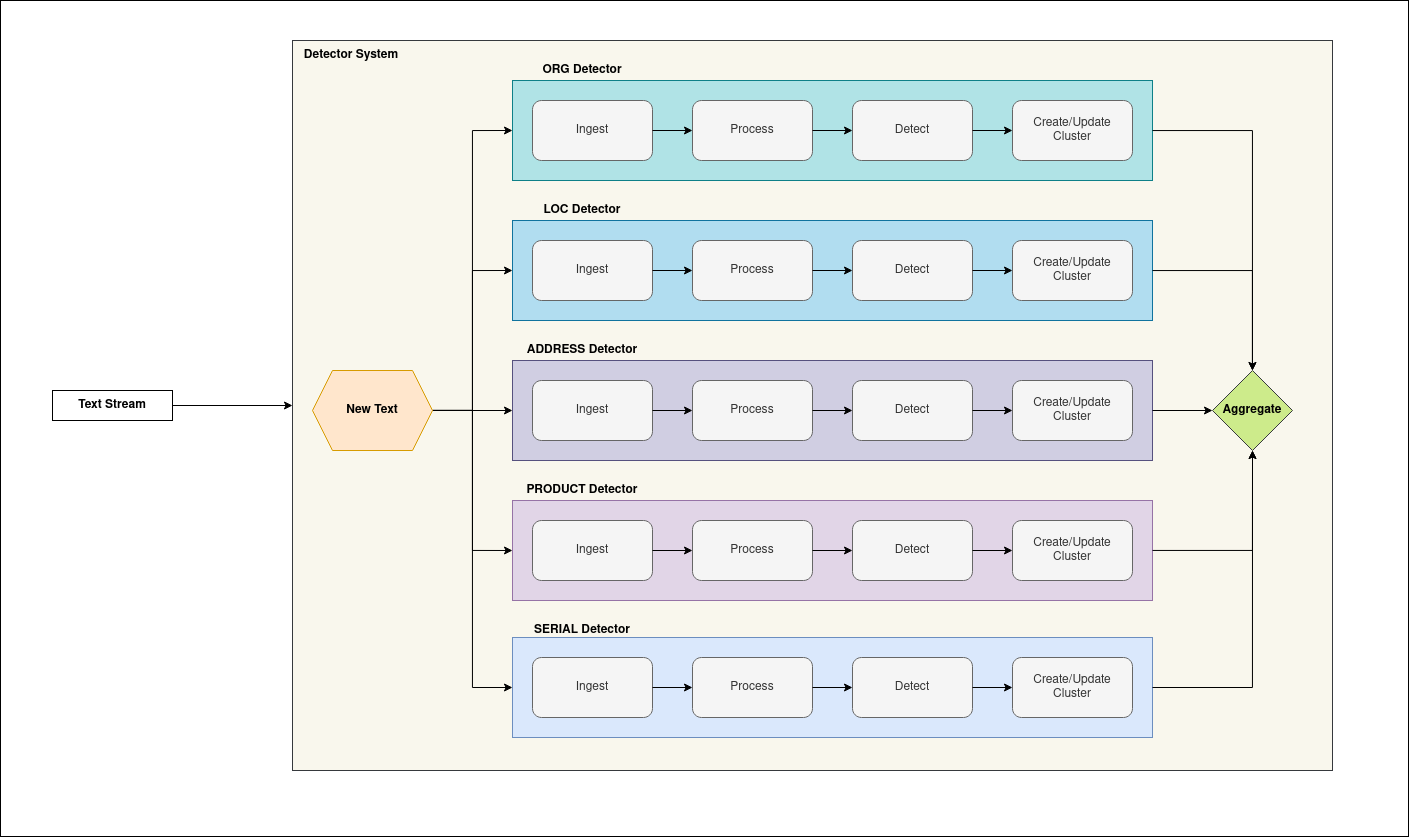

The diagram above was exported from draw.io. Its source (the exported page's mxGraphModel, read from the mxfile embedded in the PNG):
<mxGraphModel dx="2523" dy="899" grid="0" gridSize="10" guides="1" tooltips="1" connect="1" arrows="1" fold="1" page="1" pageScale="1" pageWidth="850" pageHeight="1100" math="0" shadow="0">
  <root>
    <mxCell id="0" />
    <mxCell id="1" parent="0" />
    <mxCell id="bs_OsKxwfU_hS2KbegjX-85" value="" style="rounded=0;whiteSpace=wrap;html=1;" vertex="1" parent="1">
      <mxGeometry x="-452" y="20" width="1408" height="836" as="geometry" />
    </mxCell>
    <mxCell id="bs_OsKxwfU_hS2KbegjX-67" value="" style="rounded=0;whiteSpace=wrap;html=1;fillColor=#f9f7ed;strokeColor=#36393d;" vertex="1" parent="1">
      <mxGeometry x="-160" y="60" width="1040" height="730" as="geometry" />
    </mxCell>
    <mxCell id="bs_OsKxwfU_hS2KbegjX-47" value="" style="group" vertex="1" connectable="0" parent="1">
      <mxGeometry x="60" y="80" width="640" height="120" as="geometry" />
    </mxCell>
    <mxCell id="bs_OsKxwfU_hS2KbegjX-9" value="" style="group;fillColor=#b0e3e6;strokeColor=#0e8088;" vertex="1" connectable="0" parent="bs_OsKxwfU_hS2KbegjX-47">
      <mxGeometry y="20" width="640" height="100" as="geometry" />
    </mxCell>
    <mxCell id="bs_OsKxwfU_hS2KbegjX-8" value="" style="rounded=0;whiteSpace=wrap;html=1;fillColor=#b0e3e6;strokeColor=#0e8088;" vertex="1" parent="bs_OsKxwfU_hS2KbegjX-9">
      <mxGeometry width="640" height="100" as="geometry" />
    </mxCell>
    <mxCell id="bs_OsKxwfU_hS2KbegjX-1" value="Ingest" style="rounded=1;whiteSpace=wrap;html=1;fillColor=#f5f5f5;fontColor=#333333;strokeColor=#666666;" vertex="1" parent="bs_OsKxwfU_hS2KbegjX-9">
      <mxGeometry x="20" y="20" width="120" height="60" as="geometry" />
    </mxCell>
    <mxCell id="bs_OsKxwfU_hS2KbegjX-2" value="Process" style="rounded=1;whiteSpace=wrap;html=1;fillColor=#f5f5f5;fontColor=#333333;strokeColor=#666666;" vertex="1" parent="bs_OsKxwfU_hS2KbegjX-9">
      <mxGeometry x="180" y="20" width="120" height="60" as="geometry" />
    </mxCell>
    <mxCell id="bs_OsKxwfU_hS2KbegjX-5" style="edgeStyle=orthogonalEdgeStyle;rounded=0;orthogonalLoop=1;jettySize=auto;html=1;entryX=0;entryY=0.5;entryDx=0;entryDy=0;" edge="1" parent="bs_OsKxwfU_hS2KbegjX-9" source="bs_OsKxwfU_hS2KbegjX-1" target="bs_OsKxwfU_hS2KbegjX-2">
      <mxGeometry relative="1" as="geometry" />
    </mxCell>
    <mxCell id="bs_OsKxwfU_hS2KbegjX-3" value="Detect" style="rounded=1;whiteSpace=wrap;html=1;fillColor=#f5f5f5;fontColor=#333333;strokeColor=#666666;" vertex="1" parent="bs_OsKxwfU_hS2KbegjX-9">
      <mxGeometry x="340" y="20" width="120" height="60" as="geometry" />
    </mxCell>
    <mxCell id="bs_OsKxwfU_hS2KbegjX-6" style="edgeStyle=orthogonalEdgeStyle;rounded=0;orthogonalLoop=1;jettySize=auto;html=1;entryX=0;entryY=0.5;entryDx=0;entryDy=0;" edge="1" parent="bs_OsKxwfU_hS2KbegjX-9" source="bs_OsKxwfU_hS2KbegjX-2" target="bs_OsKxwfU_hS2KbegjX-3">
      <mxGeometry relative="1" as="geometry" />
    </mxCell>
    <mxCell id="bs_OsKxwfU_hS2KbegjX-4" value="Create/Update Cluster" style="rounded=1;whiteSpace=wrap;html=1;fillColor=#f5f5f5;fontColor=#333333;strokeColor=#666666;" vertex="1" parent="bs_OsKxwfU_hS2KbegjX-9">
      <mxGeometry x="500" y="20" width="120" height="60" as="geometry" />
    </mxCell>
    <mxCell id="bs_OsKxwfU_hS2KbegjX-7" style="edgeStyle=orthogonalEdgeStyle;rounded=0;orthogonalLoop=1;jettySize=auto;html=1;entryX=0;entryY=0.5;entryDx=0;entryDy=0;" edge="1" parent="bs_OsKxwfU_hS2KbegjX-9" source="bs_OsKxwfU_hS2KbegjX-3" target="bs_OsKxwfU_hS2KbegjX-4">
      <mxGeometry relative="1" as="geometry" />
    </mxCell>
    <mxCell id="bs_OsKxwfU_hS2KbegjX-46" value="ORG Detector" style="text;html=1;strokeColor=none;fillColor=none;align=center;verticalAlign=middle;whiteSpace=wrap;rounded=0;fontStyle=1" vertex="1" parent="bs_OsKxwfU_hS2KbegjX-47">
      <mxGeometry width="140" height="20" as="geometry" />
    </mxCell>
    <mxCell id="bs_OsKxwfU_hS2KbegjX-50" value="" style="group" vertex="1" connectable="0" parent="1">
      <mxGeometry x="60" y="640" width="640" height="117" as="geometry" />
    </mxCell>
    <mxCell id="bs_OsKxwfU_hS2KbegjX-37" value="" style="group;fillColor=#dae8fc;strokeColor=#6c8ebf;" vertex="1" connectable="0" parent="bs_OsKxwfU_hS2KbegjX-50">
      <mxGeometry y="17" width="640" height="100" as="geometry" />
    </mxCell>
    <mxCell id="bs_OsKxwfU_hS2KbegjX-38" value="" style="rounded=0;whiteSpace=wrap;html=1;fillColor=#dae8fc;strokeColor=#6c8ebf;" vertex="1" parent="bs_OsKxwfU_hS2KbegjX-37">
      <mxGeometry width="640" height="100" as="geometry" />
    </mxCell>
    <mxCell id="bs_OsKxwfU_hS2KbegjX-39" value="Ingest" style="rounded=1;whiteSpace=wrap;html=1;fillColor=#f5f5f5;fontColor=#333333;strokeColor=#666666;" vertex="1" parent="bs_OsKxwfU_hS2KbegjX-37">
      <mxGeometry x="20" y="20" width="120" height="60" as="geometry" />
    </mxCell>
    <mxCell id="bs_OsKxwfU_hS2KbegjX-40" value="Process" style="rounded=1;whiteSpace=wrap;html=1;fillColor=#f5f5f5;fontColor=#333333;strokeColor=#666666;" vertex="1" parent="bs_OsKxwfU_hS2KbegjX-37">
      <mxGeometry x="180" y="20" width="120" height="60" as="geometry" />
    </mxCell>
    <mxCell id="bs_OsKxwfU_hS2KbegjX-41" style="edgeStyle=orthogonalEdgeStyle;rounded=0;orthogonalLoop=1;jettySize=auto;html=1;entryX=0;entryY=0.5;entryDx=0;entryDy=0;" edge="1" parent="bs_OsKxwfU_hS2KbegjX-37" source="bs_OsKxwfU_hS2KbegjX-39" target="bs_OsKxwfU_hS2KbegjX-40">
      <mxGeometry relative="1" as="geometry" />
    </mxCell>
    <mxCell id="bs_OsKxwfU_hS2KbegjX-42" value="Detect" style="rounded=1;whiteSpace=wrap;html=1;fillColor=#f5f5f5;fontColor=#333333;strokeColor=#666666;" vertex="1" parent="bs_OsKxwfU_hS2KbegjX-37">
      <mxGeometry x="340" y="20" width="120" height="60" as="geometry" />
    </mxCell>
    <mxCell id="bs_OsKxwfU_hS2KbegjX-43" style="edgeStyle=orthogonalEdgeStyle;rounded=0;orthogonalLoop=1;jettySize=auto;html=1;entryX=0;entryY=0.5;entryDx=0;entryDy=0;" edge="1" parent="bs_OsKxwfU_hS2KbegjX-37" source="bs_OsKxwfU_hS2KbegjX-40" target="bs_OsKxwfU_hS2KbegjX-42">
      <mxGeometry relative="1" as="geometry" />
    </mxCell>
    <mxCell id="bs_OsKxwfU_hS2KbegjX-44" value="Create/Update Cluster" style="rounded=1;whiteSpace=wrap;html=1;fillColor=#f5f5f5;fontColor=#333333;strokeColor=#666666;" vertex="1" parent="bs_OsKxwfU_hS2KbegjX-37">
      <mxGeometry x="500" y="20" width="120" height="60" as="geometry" />
    </mxCell>
    <mxCell id="bs_OsKxwfU_hS2KbegjX-45" style="edgeStyle=orthogonalEdgeStyle;rounded=0;orthogonalLoop=1;jettySize=auto;html=1;entryX=0;entryY=0.5;entryDx=0;entryDy=0;" edge="1" parent="bs_OsKxwfU_hS2KbegjX-37" source="bs_OsKxwfU_hS2KbegjX-42" target="bs_OsKxwfU_hS2KbegjX-44">
      <mxGeometry relative="1" as="geometry" />
    </mxCell>
    <mxCell id="bs_OsKxwfU_hS2KbegjX-49" value="SERIAL Detector" style="text;html=1;strokeColor=none;fillColor=none;align=center;verticalAlign=middle;whiteSpace=wrap;rounded=0;fontStyle=1" vertex="1" parent="bs_OsKxwfU_hS2KbegjX-50">
      <mxGeometry width="140" height="20" as="geometry" />
    </mxCell>
    <mxCell id="bs_OsKxwfU_hS2KbegjX-52" value="" style="group" vertex="1" connectable="0" parent="1">
      <mxGeometry x="60" y="500" width="640" height="120" as="geometry" />
    </mxCell>
    <mxCell id="bs_OsKxwfU_hS2KbegjX-28" value="" style="group;fillColor=#e1d5e7;strokeColor=#9673a6;" vertex="1" connectable="0" parent="bs_OsKxwfU_hS2KbegjX-52">
      <mxGeometry y="20" width="640" height="100" as="geometry" />
    </mxCell>
    <mxCell id="bs_OsKxwfU_hS2KbegjX-29" value="" style="rounded=0;whiteSpace=wrap;html=1;fillColor=#e1d5e7;strokeColor=#9673a6;" vertex="1" parent="bs_OsKxwfU_hS2KbegjX-28">
      <mxGeometry width="640" height="100" as="geometry" />
    </mxCell>
    <mxCell id="bs_OsKxwfU_hS2KbegjX-30" value="Ingest" style="rounded=1;whiteSpace=wrap;html=1;fillColor=#f5f5f5;fontColor=#333333;strokeColor=#666666;" vertex="1" parent="bs_OsKxwfU_hS2KbegjX-28">
      <mxGeometry x="20" y="20" width="120" height="60" as="geometry" />
    </mxCell>
    <mxCell id="bs_OsKxwfU_hS2KbegjX-31" value="Process" style="rounded=1;whiteSpace=wrap;html=1;fillColor=#f5f5f5;fontColor=#333333;strokeColor=#666666;" vertex="1" parent="bs_OsKxwfU_hS2KbegjX-28">
      <mxGeometry x="180" y="20" width="120" height="60" as="geometry" />
    </mxCell>
    <mxCell id="bs_OsKxwfU_hS2KbegjX-32" style="edgeStyle=orthogonalEdgeStyle;rounded=0;orthogonalLoop=1;jettySize=auto;html=1;entryX=0;entryY=0.5;entryDx=0;entryDy=0;" edge="1" parent="bs_OsKxwfU_hS2KbegjX-28" source="bs_OsKxwfU_hS2KbegjX-30" target="bs_OsKxwfU_hS2KbegjX-31">
      <mxGeometry relative="1" as="geometry" />
    </mxCell>
    <mxCell id="bs_OsKxwfU_hS2KbegjX-33" value="Detect" style="rounded=1;whiteSpace=wrap;html=1;fillColor=#f5f5f5;fontColor=#333333;strokeColor=#666666;" vertex="1" parent="bs_OsKxwfU_hS2KbegjX-28">
      <mxGeometry x="340" y="20" width="120" height="60" as="geometry" />
    </mxCell>
    <mxCell id="bs_OsKxwfU_hS2KbegjX-34" style="edgeStyle=orthogonalEdgeStyle;rounded=0;orthogonalLoop=1;jettySize=auto;html=1;entryX=0;entryY=0.5;entryDx=0;entryDy=0;" edge="1" parent="bs_OsKxwfU_hS2KbegjX-28" source="bs_OsKxwfU_hS2KbegjX-31" target="bs_OsKxwfU_hS2KbegjX-33">
      <mxGeometry relative="1" as="geometry" />
    </mxCell>
    <mxCell id="bs_OsKxwfU_hS2KbegjX-35" value="Create/Update Cluster" style="rounded=1;whiteSpace=wrap;html=1;fillColor=#f5f5f5;fontColor=#333333;strokeColor=#666666;" vertex="1" parent="bs_OsKxwfU_hS2KbegjX-28">
      <mxGeometry x="500" y="20" width="120" height="60" as="geometry" />
    </mxCell>
    <mxCell id="bs_OsKxwfU_hS2KbegjX-36" style="edgeStyle=orthogonalEdgeStyle;rounded=0;orthogonalLoop=1;jettySize=auto;html=1;entryX=0;entryY=0.5;entryDx=0;entryDy=0;" edge="1" parent="bs_OsKxwfU_hS2KbegjX-28" source="bs_OsKxwfU_hS2KbegjX-33" target="bs_OsKxwfU_hS2KbegjX-35">
      <mxGeometry relative="1" as="geometry" />
    </mxCell>
    <mxCell id="bs_OsKxwfU_hS2KbegjX-51" value="PRODUCT Detector" style="text;html=1;strokeColor=none;fillColor=none;align=center;verticalAlign=middle;whiteSpace=wrap;rounded=0;fontStyle=1" vertex="1" parent="bs_OsKxwfU_hS2KbegjX-52">
      <mxGeometry width="140" height="20" as="geometry" />
    </mxCell>
    <mxCell id="bs_OsKxwfU_hS2KbegjX-53" value="" style="group" vertex="1" connectable="0" parent="1">
      <mxGeometry x="60" y="220" width="640" height="120" as="geometry" />
    </mxCell>
    <mxCell id="bs_OsKxwfU_hS2KbegjX-10" value="" style="group;fillColor=#b1ddf0;strokeColor=#10739e;" vertex="1" connectable="0" parent="bs_OsKxwfU_hS2KbegjX-53">
      <mxGeometry y="20" width="640" height="100" as="geometry" />
    </mxCell>
    <mxCell id="bs_OsKxwfU_hS2KbegjX-11" value="" style="rounded=0;whiteSpace=wrap;html=1;fillColor=#b1ddf0;strokeColor=#10739e;" vertex="1" parent="bs_OsKxwfU_hS2KbegjX-10">
      <mxGeometry width="640" height="100" as="geometry" />
    </mxCell>
    <mxCell id="bs_OsKxwfU_hS2KbegjX-12" value="Ingest" style="rounded=1;whiteSpace=wrap;html=1;fillColor=#f5f5f5;fontColor=#333333;strokeColor=#666666;" vertex="1" parent="bs_OsKxwfU_hS2KbegjX-10">
      <mxGeometry x="20" y="20" width="120" height="60" as="geometry" />
    </mxCell>
    <mxCell id="bs_OsKxwfU_hS2KbegjX-13" value="Process" style="rounded=1;whiteSpace=wrap;html=1;fillColor=#f5f5f5;fontColor=#333333;strokeColor=#666666;" vertex="1" parent="bs_OsKxwfU_hS2KbegjX-10">
      <mxGeometry x="180" y="20" width="120" height="60" as="geometry" />
    </mxCell>
    <mxCell id="bs_OsKxwfU_hS2KbegjX-14" style="edgeStyle=orthogonalEdgeStyle;rounded=0;orthogonalLoop=1;jettySize=auto;html=1;entryX=0;entryY=0.5;entryDx=0;entryDy=0;" edge="1" parent="bs_OsKxwfU_hS2KbegjX-10" source="bs_OsKxwfU_hS2KbegjX-12" target="bs_OsKxwfU_hS2KbegjX-13">
      <mxGeometry relative="1" as="geometry" />
    </mxCell>
    <mxCell id="bs_OsKxwfU_hS2KbegjX-15" value="Detect" style="rounded=1;whiteSpace=wrap;html=1;fillColor=#f5f5f5;fontColor=#333333;strokeColor=#666666;" vertex="1" parent="bs_OsKxwfU_hS2KbegjX-10">
      <mxGeometry x="340" y="20" width="120" height="60" as="geometry" />
    </mxCell>
    <mxCell id="bs_OsKxwfU_hS2KbegjX-16" style="edgeStyle=orthogonalEdgeStyle;rounded=0;orthogonalLoop=1;jettySize=auto;html=1;entryX=0;entryY=0.5;entryDx=0;entryDy=0;" edge="1" parent="bs_OsKxwfU_hS2KbegjX-10" source="bs_OsKxwfU_hS2KbegjX-13" target="bs_OsKxwfU_hS2KbegjX-15">
      <mxGeometry relative="1" as="geometry" />
    </mxCell>
    <mxCell id="bs_OsKxwfU_hS2KbegjX-17" value="Create/Update Cluster" style="rounded=1;whiteSpace=wrap;html=1;fillColor=#f5f5f5;fontColor=#333333;strokeColor=#666666;" vertex="1" parent="bs_OsKxwfU_hS2KbegjX-10">
      <mxGeometry x="500" y="20" width="120" height="60" as="geometry" />
    </mxCell>
    <mxCell id="bs_OsKxwfU_hS2KbegjX-18" style="edgeStyle=orthogonalEdgeStyle;rounded=0;orthogonalLoop=1;jettySize=auto;html=1;entryX=0;entryY=0.5;entryDx=0;entryDy=0;" edge="1" parent="bs_OsKxwfU_hS2KbegjX-10" source="bs_OsKxwfU_hS2KbegjX-15" target="bs_OsKxwfU_hS2KbegjX-17">
      <mxGeometry relative="1" as="geometry" />
    </mxCell>
    <mxCell id="bs_OsKxwfU_hS2KbegjX-48" value="LOC Detector" style="text;html=1;strokeColor=none;fillColor=none;align=center;verticalAlign=middle;whiteSpace=wrap;rounded=0;fontStyle=1" vertex="1" parent="bs_OsKxwfU_hS2KbegjX-53">
      <mxGeometry width="140" height="20" as="geometry" />
    </mxCell>
    <mxCell id="bs_OsKxwfU_hS2KbegjX-66" value="" style="group" vertex="1" connectable="0" parent="1">
      <mxGeometry x="60" y="360" width="640" height="120" as="geometry" />
    </mxCell>
    <mxCell id="bs_OsKxwfU_hS2KbegjX-19" value="" style="group;fillColor=#d0cee2;strokeColor=#56517e;" vertex="1" connectable="0" parent="bs_OsKxwfU_hS2KbegjX-66">
      <mxGeometry y="20" width="640" height="100" as="geometry" />
    </mxCell>
    <mxCell id="bs_OsKxwfU_hS2KbegjX-20" value="" style="rounded=0;whiteSpace=wrap;html=1;fillColor=#d0cee2;strokeColor=#56517e;" vertex="1" parent="bs_OsKxwfU_hS2KbegjX-19">
      <mxGeometry width="640" height="100" as="geometry" />
    </mxCell>
    <mxCell id="bs_OsKxwfU_hS2KbegjX-21" value="Ingest" style="rounded=1;whiteSpace=wrap;html=1;fillColor=#f5f5f5;fontColor=#333333;strokeColor=#666666;" vertex="1" parent="bs_OsKxwfU_hS2KbegjX-19">
      <mxGeometry x="20" y="20" width="120" height="60" as="geometry" />
    </mxCell>
    <mxCell id="bs_OsKxwfU_hS2KbegjX-22" value="Process" style="rounded=1;whiteSpace=wrap;html=1;fillColor=#f5f5f5;fontColor=#333333;strokeColor=#666666;" vertex="1" parent="bs_OsKxwfU_hS2KbegjX-19">
      <mxGeometry x="180" y="20" width="120" height="60" as="geometry" />
    </mxCell>
    <mxCell id="bs_OsKxwfU_hS2KbegjX-23" style="edgeStyle=orthogonalEdgeStyle;rounded=0;orthogonalLoop=1;jettySize=auto;html=1;entryX=0;entryY=0.5;entryDx=0;entryDy=0;" edge="1" parent="bs_OsKxwfU_hS2KbegjX-19" source="bs_OsKxwfU_hS2KbegjX-21" target="bs_OsKxwfU_hS2KbegjX-22">
      <mxGeometry relative="1" as="geometry" />
    </mxCell>
    <mxCell id="bs_OsKxwfU_hS2KbegjX-24" value="Detect" style="rounded=1;whiteSpace=wrap;html=1;fillColor=#f5f5f5;fontColor=#333333;strokeColor=#666666;" vertex="1" parent="bs_OsKxwfU_hS2KbegjX-19">
      <mxGeometry x="340" y="20" width="120" height="60" as="geometry" />
    </mxCell>
    <mxCell id="bs_OsKxwfU_hS2KbegjX-25" style="edgeStyle=orthogonalEdgeStyle;rounded=0;orthogonalLoop=1;jettySize=auto;html=1;entryX=0;entryY=0.5;entryDx=0;entryDy=0;" edge="1" parent="bs_OsKxwfU_hS2KbegjX-19" source="bs_OsKxwfU_hS2KbegjX-22" target="bs_OsKxwfU_hS2KbegjX-24">
      <mxGeometry relative="1" as="geometry" />
    </mxCell>
    <mxCell id="bs_OsKxwfU_hS2KbegjX-26" value="Create/Update Cluster" style="rounded=1;whiteSpace=wrap;html=1;fillColor=#f5f5f5;fontColor=#333333;strokeColor=#666666;" vertex="1" parent="bs_OsKxwfU_hS2KbegjX-19">
      <mxGeometry x="500" y="20" width="120" height="60" as="geometry" />
    </mxCell>
    <mxCell id="bs_OsKxwfU_hS2KbegjX-27" style="edgeStyle=orthogonalEdgeStyle;rounded=0;orthogonalLoop=1;jettySize=auto;html=1;entryX=0;entryY=0.5;entryDx=0;entryDy=0;" edge="1" parent="bs_OsKxwfU_hS2KbegjX-19" source="bs_OsKxwfU_hS2KbegjX-24" target="bs_OsKxwfU_hS2KbegjX-26">
      <mxGeometry relative="1" as="geometry" />
    </mxCell>
    <mxCell id="bs_OsKxwfU_hS2KbegjX-65" value="ADDRESS Detector" style="text;html=1;strokeColor=none;fillColor=none;align=center;verticalAlign=middle;whiteSpace=wrap;rounded=0;fontStyle=1" vertex="1" parent="bs_OsKxwfU_hS2KbegjX-66">
      <mxGeometry width="140" height="20" as="geometry" />
    </mxCell>
    <mxCell id="bs_OsKxwfU_hS2KbegjX-69" style="edgeStyle=orthogonalEdgeStyle;rounded=0;orthogonalLoop=1;jettySize=auto;html=1;entryX=0;entryY=0.5;entryDx=0;entryDy=0;" edge="1" parent="1" source="bs_OsKxwfU_hS2KbegjX-68" target="bs_OsKxwfU_hS2KbegjX-20">
      <mxGeometry relative="1" as="geometry" />
    </mxCell>
    <mxCell id="bs_OsKxwfU_hS2KbegjX-70" style="edgeStyle=orthogonalEdgeStyle;rounded=0;orthogonalLoop=1;jettySize=auto;html=1;entryX=0;entryY=0.5;entryDx=0;entryDy=0;" edge="1" parent="1" source="bs_OsKxwfU_hS2KbegjX-68" target="bs_OsKxwfU_hS2KbegjX-11">
      <mxGeometry relative="1" as="geometry" />
    </mxCell>
    <mxCell id="bs_OsKxwfU_hS2KbegjX-71" style="edgeStyle=orthogonalEdgeStyle;rounded=0;orthogonalLoop=1;jettySize=auto;html=1;entryX=0;entryY=0.5;entryDx=0;entryDy=0;" edge="1" parent="1" source="bs_OsKxwfU_hS2KbegjX-68" target="bs_OsKxwfU_hS2KbegjX-29">
      <mxGeometry relative="1" as="geometry" />
    </mxCell>
    <mxCell id="bs_OsKxwfU_hS2KbegjX-72" style="edgeStyle=orthogonalEdgeStyle;rounded=0;orthogonalLoop=1;jettySize=auto;html=1;entryX=0;entryY=0.5;entryDx=0;entryDy=0;" edge="1" parent="1" source="bs_OsKxwfU_hS2KbegjX-68" target="bs_OsKxwfU_hS2KbegjX-8">
      <mxGeometry relative="1" as="geometry" />
    </mxCell>
    <mxCell id="bs_OsKxwfU_hS2KbegjX-74" style="edgeStyle=orthogonalEdgeStyle;rounded=0;orthogonalLoop=1;jettySize=auto;html=1;entryX=0;entryY=0.5;entryDx=0;entryDy=0;" edge="1" parent="1" source="bs_OsKxwfU_hS2KbegjX-68" target="bs_OsKxwfU_hS2KbegjX-38">
      <mxGeometry relative="1" as="geometry" />
    </mxCell>
    <mxCell id="bs_OsKxwfU_hS2KbegjX-68" value="New Text " style="shape=hexagon;perimeter=hexagonPerimeter2;whiteSpace=wrap;html=1;fixedSize=1;fontStyle=1;fillColor=#ffe6cc;strokeColor=#d79b00;" vertex="1" parent="1">
      <mxGeometry x="-140" y="390" width="120" height="80" as="geometry" />
    </mxCell>
    <mxCell id="bs_OsKxwfU_hS2KbegjX-77" style="edgeStyle=orthogonalEdgeStyle;rounded=0;orthogonalLoop=1;jettySize=auto;html=1;entryX=0;entryY=0.5;entryDx=0;entryDy=0;" edge="1" parent="1" source="bs_OsKxwfU_hS2KbegjX-75" target="bs_OsKxwfU_hS2KbegjX-67">
      <mxGeometry relative="1" as="geometry">
        <mxPoint x="-170" y="429.9999999999998" as="targetPoint" />
      </mxGeometry>
    </mxCell>
    <mxCell id="bs_OsKxwfU_hS2KbegjX-75" value="Text Stream" style="rounded=0;whiteSpace=wrap;html=1;fontStyle=1" vertex="1" parent="1">
      <mxGeometry x="-400" y="410" width="120" height="30" as="geometry" />
    </mxCell>
    <mxCell id="bs_OsKxwfU_hS2KbegjX-76" value="&lt;b&gt;Detector System&lt;br&gt;&lt;/b&gt;" style="text;html=1;strokeColor=none;fillColor=none;align=center;verticalAlign=middle;whiteSpace=wrap;rounded=0;" vertex="1" parent="1">
      <mxGeometry x="-186" y="60" width="170" height="30" as="geometry" />
    </mxCell>
    <mxCell id="bs_OsKxwfU_hS2KbegjX-78" value="&lt;b&gt;Aggregate&lt;/b&gt;" style="rhombus;whiteSpace=wrap;html=1;fillColor=#cdeb8b;strokeColor=#36393d;" vertex="1" parent="1">
      <mxGeometry x="760" y="390" width="80" height="80" as="geometry" />
    </mxCell>
    <mxCell id="bs_OsKxwfU_hS2KbegjX-79" style="edgeStyle=orthogonalEdgeStyle;rounded=0;orthogonalLoop=1;jettySize=auto;html=1;" edge="1" parent="1" source="bs_OsKxwfU_hS2KbegjX-8" target="bs_OsKxwfU_hS2KbegjX-78">
      <mxGeometry relative="1" as="geometry" />
    </mxCell>
    <mxCell id="bs_OsKxwfU_hS2KbegjX-81" style="edgeStyle=orthogonalEdgeStyle;rounded=0;orthogonalLoop=1;jettySize=auto;html=1;entryX=0;entryY=0.5;entryDx=0;entryDy=0;" edge="1" parent="1" source="bs_OsKxwfU_hS2KbegjX-20" target="bs_OsKxwfU_hS2KbegjX-78">
      <mxGeometry relative="1" as="geometry" />
    </mxCell>
    <mxCell id="bs_OsKxwfU_hS2KbegjX-82" style="edgeStyle=orthogonalEdgeStyle;rounded=0;orthogonalLoop=1;jettySize=auto;html=1;" edge="1" parent="1" source="bs_OsKxwfU_hS2KbegjX-11" target="bs_OsKxwfU_hS2KbegjX-78">
      <mxGeometry relative="1" as="geometry" />
    </mxCell>
    <mxCell id="bs_OsKxwfU_hS2KbegjX-83" style="edgeStyle=orthogonalEdgeStyle;rounded=0;orthogonalLoop=1;jettySize=auto;html=1;entryX=0.5;entryY=1;entryDx=0;entryDy=0;" edge="1" parent="1" source="bs_OsKxwfU_hS2KbegjX-29" target="bs_OsKxwfU_hS2KbegjX-78">
      <mxGeometry relative="1" as="geometry" />
    </mxCell>
    <mxCell id="bs_OsKxwfU_hS2KbegjX-84" style="edgeStyle=orthogonalEdgeStyle;rounded=0;orthogonalLoop=1;jettySize=auto;html=1;entryX=0.5;entryY=1;entryDx=0;entryDy=0;" edge="1" parent="1" source="bs_OsKxwfU_hS2KbegjX-38" target="bs_OsKxwfU_hS2KbegjX-78">
      <mxGeometry relative="1" as="geometry" />
    </mxCell>
  </root>
</mxGraphModel>